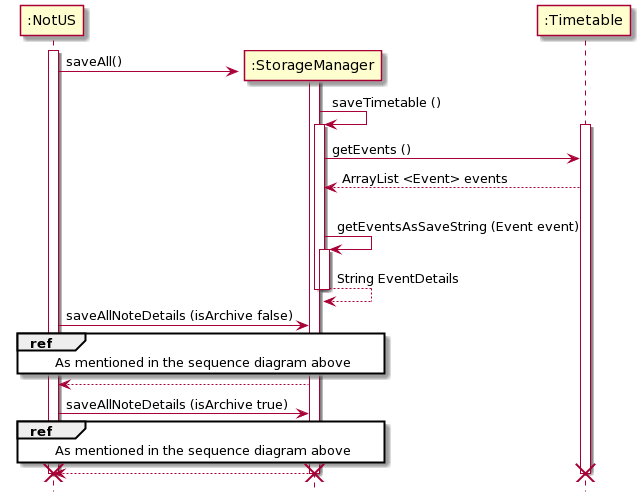

The diagram above was rendered by PlantUML. Its source (embedded in the PNG):
@startuml
hide footbox

participant ":NotUS" as NotUS
participant ":StorageManager" as StorageManager
participant ":Timetable" as Timetable

create NotUS
activate NotUS


create StorageManager
activate StorageManager

NotUS -> StorageManager: saveAll()
StorageManager -> StorageManager : saveTimetable ()
activate StorageManager
activate Timetable 
StorageManager -> Timetable : getEvents ()
Timetable --> StorageManager : ArrayList <Event> events 
loop events 
StorageManager -> StorageManager: getEventsAsSaveString (Event event)
Activate StorageManager 
StorageManager --> StorageManager: String EventDetails 
Deactivate StorageManager
Deactivate StorageManager

NotUS -> StorageManager: saveAllNoteDetails (isArchive false)
ref over StorageManager, NotUS: As mentioned in the sequence diagram above 
StorageManager --> NotUS


NotUS -> StorageManager: saveAllNoteDetails (isArchive true)
ref over StorageManager, NotUS: As mentioned in the sequence diagram above 
StorageManager --> NotUS

destroy NotUS
destroy StorageManager
destroy Timetable
@enduml